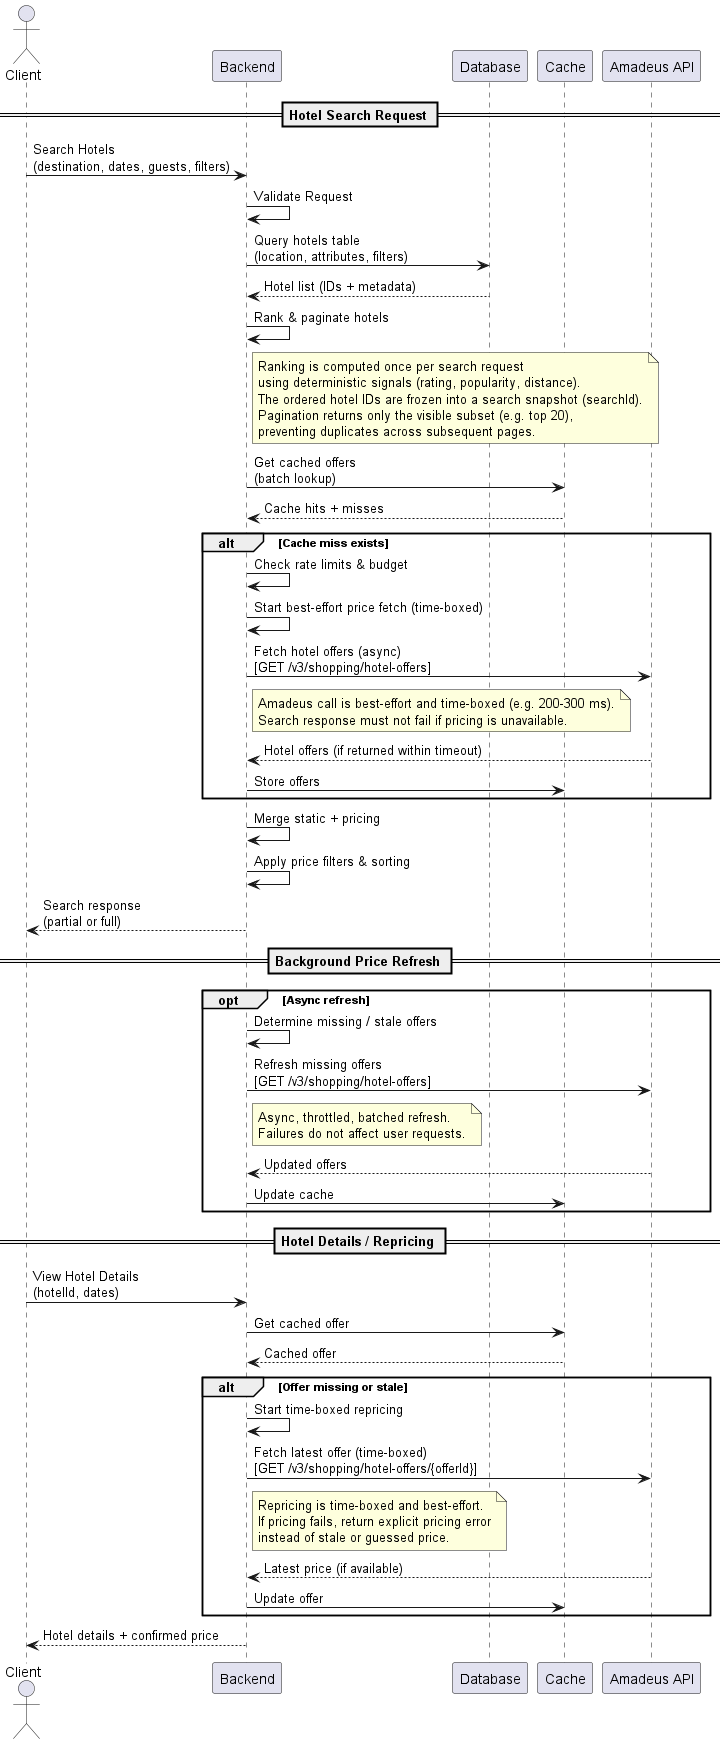

The diagram above was rendered by PlantUML. Its source (embedded in the PNG):
@startuml Hotel Search

' ==============================
' Document: Hotel Search Flow
' Author: Adel Hamouda (adelashrafwork@gmail.com)
' Created: 2026-01-31
' Description:
' Backend sequence diagram for hotel search,
' pricing, caching, and repricing flow.
' ==============================

actor Client

participant "Backend" as BACKEND
participant "Database" as DB
participant "Cache" as CACHE
participant "Amadeus API" as AMADEUS

== Hotel Search Request ==

Client -> BACKEND: Search Hotels\n(destination, dates, guests, filters)

BACKEND -> BACKEND: Validate Request

BACKEND -> DB: Query hotels table\n(location, attributes, filters)
DB --> BACKEND: Hotel list (IDs + metadata)

BACKEND -> BACKEND: Rank & paginate hotels
note right of BACKEND
Ranking is computed once per search request
using deterministic signals (rating, popularity, distance).
The ordered hotel IDs are frozen into a search snapshot (searchId).
Pagination returns only the visible subset (e.g. top 20),
preventing duplicates across subsequent pages.
end note

BACKEND -> CACHE: Get cached offers\n(batch lookup)
CACHE --> BACKEND: Cache hits + misses

alt Cache miss exists
    BACKEND -> BACKEND: Check rate limits & budget
    BACKEND -> BACKEND: Start best-effort price fetch (time-boxed)
    BACKEND -> AMADEUS: Fetch hotel offers (async)\n[GET /v3/shopping/hotel-offers]
    note right of BACKEND
    Amadeus call is best-effort and time-boxed (e.g. 200-300 ms).
    Search response must not fail if pricing is unavailable.
    end note
    AMADEUS --> BACKEND: Hotel offers (if returned within timeout)
    BACKEND -> CACHE: Store offers
end


BACKEND -> BACKEND: Merge static + pricing
BACKEND -> BACKEND: Apply price filters & sorting

BACKEND --> Client: Search response\n(partial or full)

== Background Price Refresh ==

opt Async refresh
    BACKEND -> BACKEND: Determine missing / stale offers
    BACKEND -> AMADEUS: Refresh missing offers\n[GET /v3/shopping/hotel-offers]
    note right of BACKEND
    Async, throttled, batched refresh.
    Failures do not affect user requests.
    end note
    AMADEUS --> BACKEND: Updated offers
    BACKEND -> CACHE: Update cache
end

== Hotel Details / Repricing ==

Client -> BACKEND: View Hotel Details\n(hotelId, dates)

BACKEND -> CACHE: Get cached offer
CACHE --> BACKEND: Cached offer

alt Offer missing or stale
    BACKEND -> BACKEND: Start time-boxed repricing
    BACKEND -> AMADEUS: Fetch latest offer (time-boxed)\n[GET /v3/shopping/hotel-offers/{offerId}]
    note right of BACKEND
    Repricing is time-boxed and best-effort.
    If pricing fails, return explicit pricing error
    instead of stale or guessed price.
    end note
    AMADEUS --> BACKEND: Latest price (if available)
    BACKEND -> CACHE: Update offer
end

BACKEND --> Client: Hotel details + confirmed price
@enduml